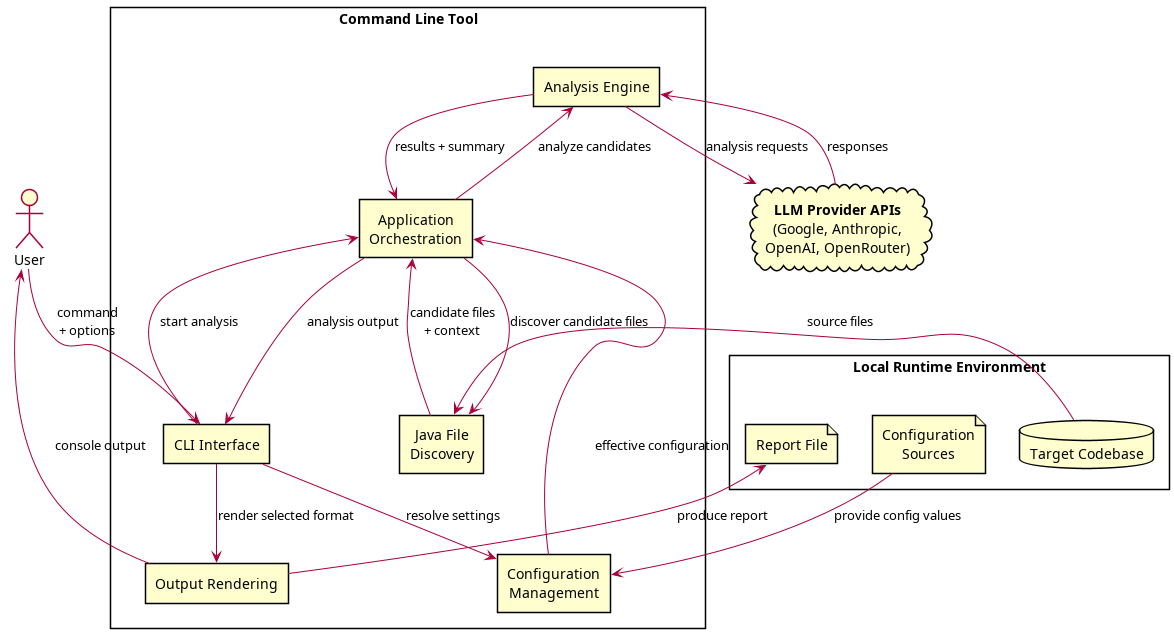

The diagram above was rendered by PlantUML. Its source (embedded in the PNG):
@startuml components
skinparam shadowing false
skinparam packageStyle rectangle
skinparam componentStyle rectangle
skinparam defaultTextAlignment center
top to bottom direction

actor "User" as User

package "Command Line Tool" {
    component "CLI Interface" as CLI
    component "Application\nOrchestration" as App
    component "Configuration\nManagement" as Config
    component "Java File\nDiscovery" as Discovery
    component "Analysis Engine" as Analyzer
    component "Output Rendering" as Output
}

package "Local Runtime Environment" as LRE {
    database "Target Codebase" as TargetProject
    file "Configuration\nSources" as ConfigSources
    file "Report File" as ReportFile
}

cloud "**LLM Provider APIs**\n(Google, Anthropic,\nOpenAI, OpenRouter)" as LLMs

User -down-> CLI : "command\n+ options"
CLI --> Config : resolve settings
ConfigSources --> Config : provide config values

CLI --> App : start analysis
Config --> App : effective configuration

App --> Discovery : discover candidate files
TargetProject --> Discovery : source files
Discovery --> App : "candidate files\n+ context"

App --> Analyzer : analyze candidates
Analyzer -down-> LLMs : analysis requests
LLMs -up-> Analyzer : responses

Analyzer --> App : results + summary
App --> CLI : analysis output

CLI --> Output : render selected format
Output -up-> User : console output
Output --> ReportFile : produce report
@enduml